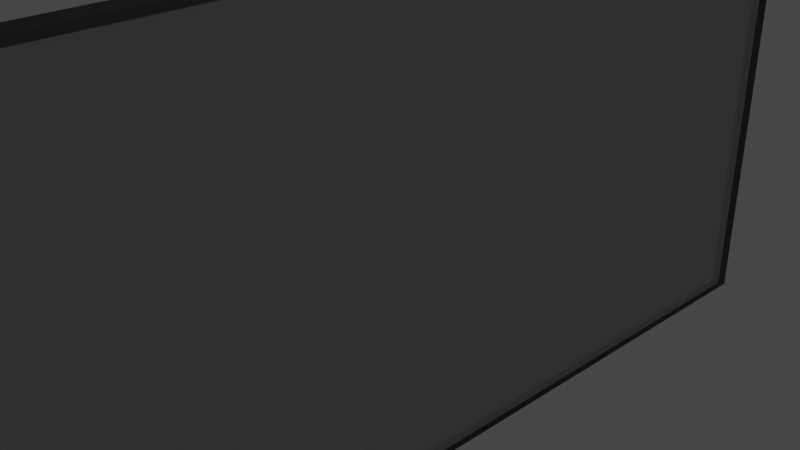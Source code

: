 # Source: TV.blend  (saved by Blender 3.2.14; exported with 4.5.12 LTS)
import bpy
from mathutils import Matrix  # noqa: F401  (used for matrix-valued properties, if any)

bpy.ops.wm.read_factory_settings(use_empty=True)
scene = bpy.context.scene
scene.name = 'Scene'

# ---- collections
col_collection = bpy.data.collections.new('Collection'); scene.collection.children.link(col_collection)

# ---- materials (node trees are filled in below, after node groups)
mat_material = bpy.data.materials.new('Material')
mat_material.alpha_threshold = 0.0
mat_material.use_transparent_shadow = False
mat_material.line_color = (0.0, 0.0, 0.0, 1.0)
mat_material_001 = bpy.data.materials.new('Material.001')
mat_material_001.use_transparent_shadow = False
mat_material_002 = bpy.data.materials.new('Material.002')
mat_material_002.use_transparent_shadow = False

# ---- material node trees
mat_material.use_nodes = True; mat_material.node_tree.nodes.clear()
_N = mat_material.node_tree.nodes; _L = mat_material.node_tree.links
n0 = _N.new('ShaderNodeOutputMaterial'); n0.name = 'Material Output'; n0.location = (300, 300)
n1 = _N.new('ShaderNodeBsdfPrincipled'); n1.name = 'Principled BSDF'; n1.location = (10, 300)
n1.distribution = 'GGX'
n1.subsurface_method = 'RANDOM_WALK_SKIN'
n1.inputs[0].default_value = (0.0, 0.0, 0.0, 1.0)
n1.inputs[2].default_value = 0.4
n1.inputs[3].default_value = 1.45
n1.inputs[27].default_value = (0.0, 0.0, 0.0, 1.0)
n1.inputs[28].default_value = 1.0
_L.new(n1.outputs[0], n0.inputs[0])
n0.is_active_output = True
mat_material_001.use_nodes = True; mat_material_001.node_tree.nodes.clear()
_N = mat_material_001.node_tree.nodes; _L = mat_material_001.node_tree.links
n0 = _N.new('ShaderNodeOutputMaterial'); n0.name = 'Material Output'; n0.location = (300, 300)
n1 = _N.new('ShaderNodeBsdfPrincipled'); n1.name = 'Principled BSDF'; n1.location = (10, 300)
n1.distribution = 'GGX'
n1.subsurface_method = 'RANDOM_WALK_SKIN'
n1.inputs[2].default_value = 0.0
n1.inputs[3].default_value = 0.0
n1.inputs[4].default_value = 0.4037
n1.inputs[13].default_value = 0.0
n1.inputs[27].default_value = (0.0, 0.0, 0.0, 1.0)
n1.inputs[28].default_value = 1.0
_L.new(n1.outputs[0], n0.inputs[0])
n0.is_active_output = True
mat_material_002.use_nodes = True; mat_material_002.node_tree.nodes.clear()
_N = mat_material_002.node_tree.nodes; _L = mat_material_002.node_tree.links
n0 = _N.new('ShaderNodeOutputMaterial'); n0.name = 'Material Output'; n0.location = (300, 300)
n1 = _N.new('ShaderNodeBsdfPrincipled'); n1.name = 'Principled BSDF'; n1.location = (10, 300)
n1.distribution = 'GGX'
n1.subsurface_method = 'RANDOM_WALK_SKIN'
n1.inputs[1].default_value = 1.0
n1.inputs[2].default_value = 0.0
n1.inputs[4].default_value = 0.4037
n1.inputs[13].default_value = 0.5092
n1.inputs[18].default_value = 1.0
n1.inputs[27].default_value = (0.0, 0.0, 0.0, 1.0)
n1.inputs[28].default_value = 1.0
_L.new(n1.outputs[0], n0.inputs[0])
n0.is_active_output = True

# ---- world
world_world = bpy.data.worlds.new('World'); scene.world = world_world
world_world.use_nodes = True; world_world.node_tree.nodes.clear()
_N = world_world.node_tree.nodes; _L = world_world.node_tree.links
n0 = _N.new('ShaderNodeOutputWorld'); n0.name = 'World Output'; n0.location = (300, 300)
n1 = _N.new('ShaderNodeBackground'); n1.name = 'Background'; n1.location = (10, 300)
n1.inputs[0].default_value = (0.05088, 0.05088, 0.05088, 1.0)
_L.new(n1.outputs[0], n0.inputs[0])
n0.is_active_output = True
world_world.color = (0.05088, 0.05088, 0.05088)
world_world.use_sun_shadow = False
world_world.sun_shadow_jitter_overblur = 0.0

# ---- cameras
cam_camera = bpy.data.cameras.new('Camera')
cam_camera.clip_end = 100.0
cam_camera.ortho_scale = 7.314

# ---- lights
light_light = bpy.data.lights.new('Light', 'POINT')
light_light.transmission_factor = 0.0
light_light.energy = 1000.0
light_light.shadow_soft_size = 0.1
light_light.shadow_maximum_resolution = 0.006
light_light.use_absolute_resolution = True
light_sun = bpy.data.lights.new('Sun', 'SUN')
light_sun.transmission_factor = 0.0
light_sun.energy = 1.0
light_sun.shadow_soft_size = 0.125

# ---- meshes
me_cube = bpy.data.meshes.new('Cube')
me_cube.from_pydata([(1.0, 0.9722, 0.9722), (1.0, 0.9722, -0.9722), (1.0, -0.9722, 0.9722), (1.0, -0.9722, -0.9722), (-1.0, 1.0, 1.0), (-1.0, 1.0, -1.0), (-1.0, -1.0, 1.0), (-1.0, -1.0, -1.0), (1.0, 1.0, 1.0), (1.0, 1.0, -1.0), (1.0, -1.0, 1.0), (1.0, -1.0, -1.0), (0.6651, 0.9722, 0.9722), (0.6651, 0.9722, -0.9722), (0.6651, -0.9722, 0.9722), (0.6651, -0.9722, -0.9722), (0.4499, 0.9722, 0.9722), (0.4499, 0.9722, -0.9722), (0.4499, -0.9722, 0.9722), (0.4499, -0.9722, -0.9722)], [], [(8, 4, 6, 10), (11, 10, 6, 7), (7, 6, 4, 5), (5, 9, 11, 7), (3, 1, 13, 15), (5, 4, 8, 9), (0, 1, 9, 8), (3, 2, 10, 11), (2, 0, 8, 10), (1, 3, 11, 9), (14, 15, 19, 18), (2, 3, 15, 14), (0, 2, 14, 12), (1, 0, 12, 13), (17, 16, 18, 19), (12, 14, 18, 16), (13, 12, 16, 17), (15, 13, 17, 19)])
_uv = me_cube.uv_layers.new(name='UVMap')
_uv.uv.foreach_set('vector', [0.625, 0.5, 0.875, 0.5, 0.875, 0.75, 0.625, 0.75, 0.375, 0.75, 0.625, 0.75, 0.625, 1.0, 0.375, 1.0, 0.375, 0.0, 0.625, 0.0, 0.625, 0.25, 0.375, 0.25, 0.125, 0.5, 0.375, 0.5, 0.375, 0.75, 0.125, 0.75, 0.3785, 0.7465, 0.3785, 0.5035, 0.3785, 0.5035, 0.3785, 0.7465, 0.375, 0.25, 0.625, 0.25, 0.625, 0.5, 0.375, 0.5, 0.6215, 0.5035, 0.3785, 0.5035, 0.375, 0.5, 0.625, 0.5, 0.3785, 0.7465, 0.6215, 0.7465, 0.625, 0.75, 0.375, 0.75, 0.6215, 0.7465, 0.6215, 0.5035, 0.625, 0.5, 0.625, 0.75, 0.3785, 0.5035, 0.3785, 0.7465, 0.375, 0.75, 0.375, 0.5, 0.6215, 0.7465, 0.3785, 0.7465, 0.3785, 0.7465, 0.6215, 0.7465, 0.6215, 0.7465, 0.3785, 0.7465, 0.3785, 0.7465, 0.6215, 0.7465, 0.6215, 0.5035, 0.6215, 0.7465, 0.6215, 0.7465, 0.6215, 0.5035, 0.3785, 0.5035, 0.6215, 0.5035, 0.6215, 0.5035, 0.3785, 0.5035, 0.3785, 0.5035, 0.6215, 0.5035, 0.6215, 0.7465, 0.3785, 0.7465, 0.6215, 0.5035, 0.6215, 0.7465, 0.6215, 0.7465, 0.6215, 0.5035, 0.3785, 0.5035, 0.6215, 0.5035, 0.6215, 0.5035, 0.3785, 0.5035, 0.3785, 0.7465, 0.3785, 0.5035, 0.3785, 0.5035, 0.3785, 0.7465])
me_cube.materials.append(mat_material)
me_cube.use_mirror_vertex_groups = False
me_cube.update()
me_cube_001 = bpy.data.meshes.new('Cube.001')
me_cube_001.from_pydata([(-1.0, -1.0, -1.0), (-1.0, -1.0, 1.0), (-1.0, 1.0, -1.0), (-1.0, 1.0, 1.0), (1.0, -1.0, -1.0), (1.0, -1.0, 1.0), (1.0, 1.0, -1.0), (1.0, 1.0, 1.0)], [], [(0, 1, 3, 2), (2, 3, 7, 6), (6, 7, 5, 4), (4, 5, 1, 0), (2, 6, 4, 0), (7, 3, 1, 5)])
_uv = me_cube_001.uv_layers.new(name='UVMap')
_uv.uv.foreach_set('vector', [0.375, 0.0, 0.625, 0.0, 0.625, 0.25, 0.375, 0.25, 0.375, 0.25, 0.625, 0.25, 0.625, 0.5, 0.375, 0.5, 0.375, 0.5, 0.625, 0.5, 0.625, 0.75, 0.375, 0.75, 0.375, 0.75, 0.625, 0.75, 0.625, 1.0, 0.375, 1.0, 0.125, 0.5, 0.375, 0.5, 0.375, 0.75, 0.125, 0.75, 0.625, 0.5, 0.875, 0.5, 0.875, 0.75, 0.625, 0.75])
me_cube_001.materials.append(mat_material_001)
me_cube_001.update()
me_cube_002 = bpy.data.meshes.new('Cube.002')
me_cube_002.from_pydata([(-1.0, -1.0, -1.0), (-1.0, -1.0, 1.0), (-1.0, 1.0, -1.0), (-1.0, 1.0, 1.0), (1.0, -1.0, -1.0), (1.0, -1.0, 1.0), (1.0, 1.0, -1.0), (1.0, 1.0, 1.0)], [], [(0, 1, 3, 2), (2, 3, 7, 6), (6, 7, 5, 4), (4, 5, 1, 0), (2, 6, 4, 0), (7, 3, 1, 5)])
_uv = me_cube_002.uv_layers.new(name='UVMap')
_uv.uv.foreach_set('vector', [0.375, 0.0, 0.625, 0.0, 0.625, 0.25, 0.375, 0.25, 0.375, 0.25, 0.625, 0.25, 0.625, 0.5, 0.375, 0.5, 0.375, 0.5, 0.625, 0.5, 0.625, 0.75, 0.375, 0.75, 0.375, 0.75, 0.625, 0.75, 0.625, 1.0, 0.375, 1.0, 0.125, 0.5, 0.375, 0.5, 0.375, 0.75, 0.125, 0.75, 0.625, 0.5, 0.875, 0.5, 0.875, 0.75, 0.625, 0.75])
me_cube_002.materials.append(mat_material_002)
me_cube_002.update()

# ---- objects
ob_cube = bpy.data.objects.new('Cube', me_cube)
ob_light = bpy.data.objects.new('Light', light_light)
ob_camera = bpy.data.objects.new('Camera', cam_camera)
ob_cube_001 = bpy.data.objects.new('Cube.001', me_cube_001)
ob_sun = bpy.data.objects.new('Sun', light_sun)
ob_cube_002 = bpy.data.objects.new('Cube.002', me_cube_002)

# ---- transforms, parenting, visibility, modifiers, constraints
ob_cube.location = (0.3427, 0.0, 0.0)
ob_cube.scale = (0.1394, 5.911, 2.849)
ob_cube.lock_rotations_4d = False
ob_cube.empty_display_type = 'ARROWS'
ob_cube.lineart.crease_threshold = 0.0
ob_light.location = (4.076, 1.005, 5.904)
ob_light.rotation_euler = (0.6503, 0.05522, 1.866)
ob_light.lock_rotations_4d = False
ob_light.empty_display_type = 'ARROWS'
ob_light.color = (0.0, 0.0, 0.0, 0.0)
ob_light.lineart.crease_threshold = 0.0
ob_camera.location = (7.359, -6.926, 4.958)
ob_camera.rotation_euler = (1.109, 0.0, 0.8149)
ob_camera.lock_rotations_4d = False
ob_camera.empty_display_type = 'ARROWS'
ob_camera.color = (0.0, 0.0, 0.0, 0.0)
ob_camera.display_type = 'WIRE'
ob_camera.lineart.crease_threshold = 0.0
ob_cube_001.location = (0.3809, 0.0, 0.0)
ob_cube_001.scale = (0.03035, 5.732, 2.762)
ob_sun.location = (9.265, 0.0, 0.0)
ob_sun.rotation_euler = (0.9923, 1.33, 0.8028)
ob_cube_002.location = (0.4535, 0.0, 0.0)
ob_cube_002.scale = (0.03035, 5.732, 2.762)

# ---- collection membership
col_collection.objects.link(ob_cube)
col_collection.objects.link(ob_light)
col_collection.objects.link(ob_camera)
col_collection.objects.link(ob_cube_001)
col_collection.objects.link(ob_sun)
col_collection.objects.link(ob_cube_002)

# ---- scene / render settings (as saved in the file)
scene.camera = ob_camera
scene.frame_start = 1; scene.frame_end = 250; scene.frame_set(1)
scene.render.engine = 'BLENDER_EEVEE_NEXT'
scene.cycles.sampling_pattern = 'TABULATED_SOBOL'
scene.cycles.use_light_tree = False
scene.view_settings.view_transform = 'Filmic'
bpy.context.view_layer.update()
